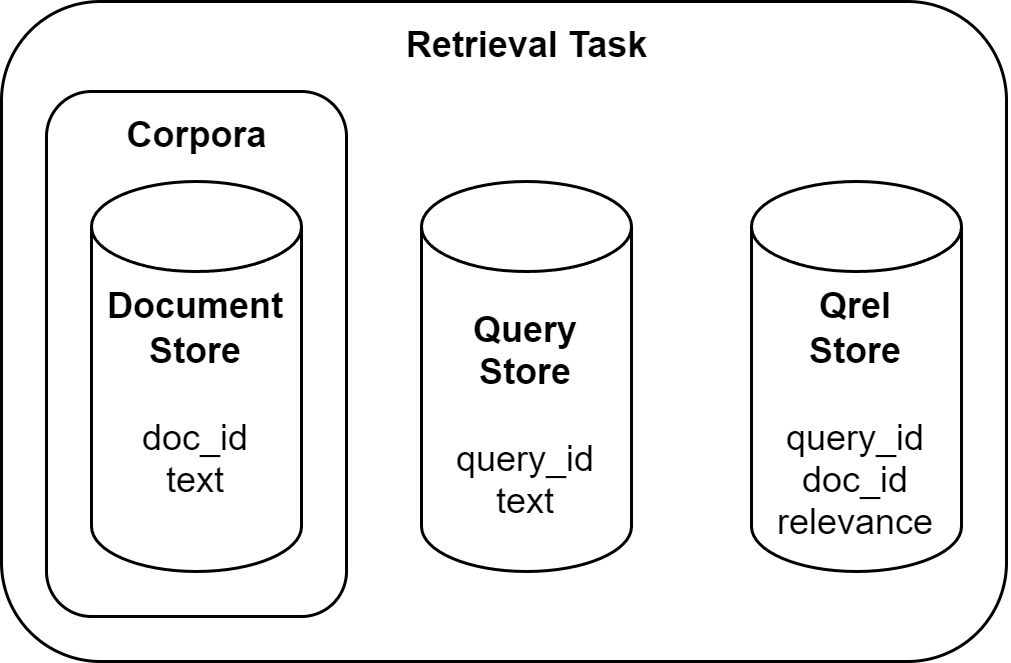

The diagram above was exported from draw.io. Its source (the exported page's mxGraphModel, read from the mxfile embedded in the PNG):
<mxGraphModel dx="683" dy="398" grid="1" gridSize="10" guides="1" tooltips="1" connect="1" arrows="1" fold="1" page="1" pageScale="1" pageWidth="827" pageHeight="1169" math="0" shadow="0">
  <root>
    <mxCell id="0" />
    <mxCell id="1" parent="0" />
    <mxCell id="LM64Yr8HxtxG-eWwsfxx-7" value="" style="rounded=1;whiteSpace=wrap;html=1;" vertex="1" parent="1">
      <mxGeometry x="150" y="115" width="335" height="220" as="geometry" />
    </mxCell>
    <mxCell id="LM64Yr8HxtxG-eWwsfxx-11" value="" style="rounded=1;whiteSpace=wrap;html=1;" vertex="1" parent="1">
      <mxGeometry x="165" y="145" width="100" height="175" as="geometry" />
    </mxCell>
    <mxCell id="LM64Yr8HxtxG-eWwsfxx-1" value="&lt;b&gt;Document&lt;/b&gt;&lt;div&gt;&lt;b&gt;Store&lt;/b&gt;&lt;/div&gt;&lt;div&gt;&lt;b&gt;&lt;br&gt;&lt;/b&gt;&lt;/div&gt;&lt;div&gt;doc_id&lt;/div&gt;&lt;div&gt;text&lt;/div&gt;&lt;div&gt;&lt;b&gt;&lt;br&gt;&lt;/b&gt;&lt;/div&gt;" style="shape=cylinder3;whiteSpace=wrap;html=1;boundedLbl=1;backgroundOutline=1;size=15;" vertex="1" parent="1">
      <mxGeometry x="180" y="175" width="70" height="130" as="geometry" />
    </mxCell>
    <mxCell id="LM64Yr8HxtxG-eWwsfxx-2" value="&lt;b&gt;Query&lt;/b&gt;&lt;div&gt;&lt;b&gt;Store&lt;/b&gt;&lt;/div&gt;&lt;div&gt;&lt;b&gt;&lt;br&gt;&lt;/b&gt;&lt;/div&gt;&lt;div&gt;query_id&lt;/div&gt;&lt;div&gt;text&lt;/div&gt;" style="shape=cylinder3;whiteSpace=wrap;html=1;boundedLbl=1;backgroundOutline=1;size=15;" vertex="1" parent="1">
      <mxGeometry x="290" y="175" width="70" height="130" as="geometry" />
    </mxCell>
    <mxCell id="LM64Yr8HxtxG-eWwsfxx-3" value="&lt;b&gt;Qrel&lt;/b&gt;&lt;div&gt;&lt;b&gt;Store&lt;/b&gt;&lt;/div&gt;&lt;div&gt;&lt;b&gt;&lt;br&gt;&lt;/b&gt;&lt;/div&gt;&lt;div&gt;query_id&lt;/div&gt;&lt;div&gt;doc_id&lt;/div&gt;&lt;div&gt;relevance&lt;/div&gt;" style="shape=cylinder3;whiteSpace=wrap;html=1;boundedLbl=1;backgroundOutline=1;size=15;" vertex="1" parent="1">
      <mxGeometry x="400" y="175" width="70" height="130" as="geometry" />
    </mxCell>
    <mxCell id="LM64Yr8HxtxG-eWwsfxx-12" value="Corpora" style="text;html=1;align=center;verticalAlign=middle;resizable=0;points=[];autosize=1;strokeColor=none;fillColor=none;fontStyle=1" vertex="1" parent="1">
      <mxGeometry x="180" y="145" width="70" height="30" as="geometry" />
    </mxCell>
    <mxCell id="LM64Yr8HxtxG-eWwsfxx-13" value="&lt;b&gt;Retrieval Task&lt;/b&gt;" style="text;html=1;align=center;verticalAlign=middle;resizable=0;points=[];autosize=1;strokeColor=none;fillColor=none;" vertex="1" parent="1">
      <mxGeometry x="275" y="115" width="100" height="30" as="geometry" />
    </mxCell>
  </root>
</mxGraphModel>